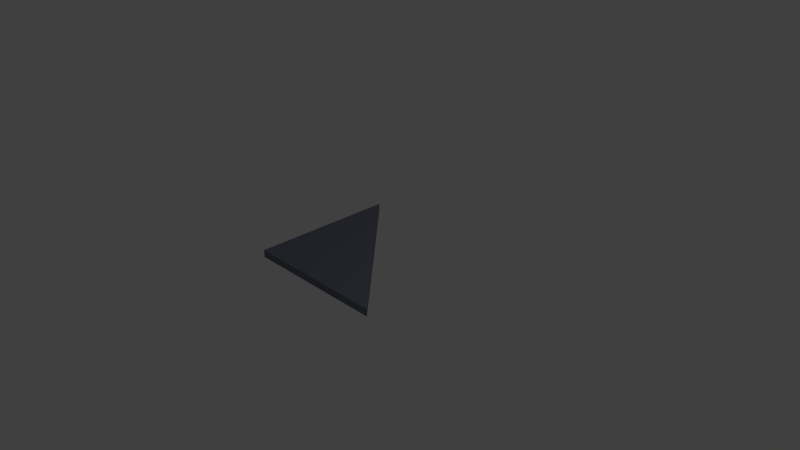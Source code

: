 # Source: wall_triangle_1x1x2.blend  (saved by Blender 2.70.0; exported with 4.5.12 LTS)
import bpy
from mathutils import Matrix  # noqa: F401  (used for matrix-valued properties, if any)

bpy.ops.wm.read_factory_settings(use_empty=True)
scene = bpy.context.scene
scene.name = 'Scene'

# ---- collections
col_collection_1 = bpy.data.collections.new('Collection 1'); scene.collection.children.link(col_collection_1)

# ---- materials (node trees are filled in below, after node groups)
mat_material_001 = bpy.data.materials.new('Material.001')
mat_material_001.alpha_threshold = 0.0
mat_material_001.use_transparent_shadow = False
mat_material_001.diffuse_color = (0.1797, 0.1893, 0.2462, 1.0)
mat_material_001.roughness = 0.5
mat_material_001.line_color = (0.0, 0.0, 0.0, 1.0)

# ---- material node trees

# ---- world
world_world = bpy.data.worlds.new('World'); scene.world = world_world
world_world.color = (0.05088, 0.05088, 0.05088)
world_world.use_sun_shadow = False
world_world.sun_shadow_jitter_overblur = 0.0
world_world.cycles.sampling_method = 'MANUAL'
world_world.cycles.sample_map_resolution = 256

# ---- cameras
cam_camera = bpy.data.cameras.new('Camera')
cam_camera.clip_end = 100.0
cam_camera.lens = 35.0
cam_camera.sensor_width = 32.0
cam_camera.sensor_height = 18.0
cam_camera.ortho_scale = 7.314
cam_camera.dof.focus_distance = 0.0
cam_camera.dof.aperture_fstop = 128.0

# ---- lights
light_lamp = bpy.data.lights.new('Lamp', 'POINT')
light_lamp.transmission_factor = 0.0
light_lamp.cutoff_distance = 30.0
light_lamp.energy = 100.0
light_lamp.shadow_buffer_clip_start = 1.001
light_lamp.shadow_soft_size = 0.1
light_lamp.shadow_maximum_resolution = 0.006
light_lamp.use_absolute_resolution = True
light_lamp.cycles.use_multiple_importance_sampling = False

# ---- meshes
me_cube_001 = bpy.data.meshes.new('Cube.001')
me_cube_001.from_pydata([(-1.0, -1.0, 0.05), (-1.0, 1.0, 0.05), (1.0, -1.0, 0.05), (1.0, -1.0, -0.05), (-1.0, 1.0, -0.05), (-1.0, -1.0, -0.05), (-1.0, -1.0, -0.05), (-1.0, 1.0, -0.05), (1.0, -1.0, -0.05), (-1.0, -1.0, 0.05), (-1.0, 1.0, 0.05), (1.0, -1.0, 0.05)], [], [(5, 4, 3), (9, 10, 7, 6), (11, 9, 6, 8), (0, 2, 1), (7, 10, 11, 8)])
me_cube_001.materials.append(mat_material_001)
me_cube_001.use_remesh_preserve_volume = False
me_cube_001.use_remesh_preserve_attributes = False
me_cube_001.use_mirror_vertex_groups = False
me_cube_001.update()

# ---- objects
ob_cube = bpy.data.objects.new('Cube', me_cube_001)
ob_lamp = bpy.data.objects.new('Lamp', light_lamp)
ob_camera = bpy.data.objects.new('Camera', cam_camera)

# ---- transforms, parenting, visibility, modifiers, constraints
ob_cube.location = (0.0, 0.0, 0.0)
ob_cube.lineart.crease_threshold = 0.0
ob_lamp.location = (4.076, 1.005, 5.904)
ob_lamp.rotation_euler = (0.6503, 0.05522, 1.866)
ob_lamp.lock_rotations_4d = False
ob_lamp.empty_display_type = 'ARROWS'
ob_lamp.color = (0.0, 0.0, 0.0, 0.0)
ob_lamp.lineart.crease_threshold = 0.0
ob_camera.location = (7.481, -6.508, 5.344)
ob_camera.rotation_euler = (1.109, 0.01082, 0.8149)
ob_camera.lock_rotations_4d = False
ob_camera.empty_display_type = 'ARROWS'
ob_camera.color = (0.0, 0.0, 0.0, 0.0)
ob_camera.display_type = 'WIRE'
ob_camera.lineart.crease_threshold = 0.0

# ---- collection membership
col_collection_1.objects.link(ob_cube)
col_collection_1.objects.link(ob_lamp)
col_collection_1.objects.link(ob_camera)

# ---- scene / render settings (as saved in the file)
scene.camera = ob_camera
scene.frame_start = 1; scene.frame_end = 250; scene.frame_set(1)
scene.render.engine = 'BLENDER_EEVEE_NEXT'
scene.render.resolution_percentage = 50
scene.render.dither_intensity = 0.0
scene.cycles.use_denoising = False
scene.cycles.samples = 10
scene.cycles.sampling_pattern = 'TABULATED_SOBOL'
scene.cycles.light_sampling_threshold = 0.0
scene.cycles.use_adaptive_sampling = False
scene.cycles.use_light_tree = False
scene.cycles.blur_glossy = 0.0
scene.cycles.volume_bounces = 1
scene.cycles.pixel_filter_type = 'GAUSSIAN'
scene.cycles.sample_clamp_indirect = 0.0
scene.view_settings.view_transform = 'Standard'
bpy.context.view_layer.update()
